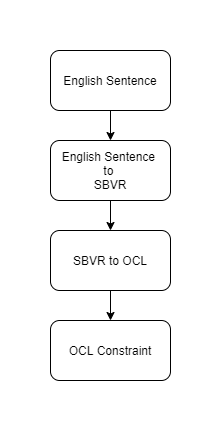

The diagram above was exported from draw.io. Its source (the exported page's mxGraphModel, read from the mxfile embedded in the PNG):
<mxGraphModel dx="868" dy="393" grid="1" gridSize="10" guides="1" tooltips="1" connect="1" arrows="1" fold="1" page="1" pageScale="1" pageWidth="850" pageHeight="1100" math="0" shadow="0">
  <root>
    <mxCell id="0" />
    <mxCell id="1" parent="0" />
    <mxCell id="Z8S-5SEe5DK6lJQ3HleQ-2" value="English Sentence" style="rounded=1;whiteSpace=wrap;html=1;" vertex="1" parent="1">
      <mxGeometry x="380" y="60" width="120" height="60" as="geometry" />
    </mxCell>
    <mxCell id="Z8S-5SEe5DK6lJQ3HleQ-3" value="English Sentence&amp;nbsp;&lt;br&gt;to&amp;nbsp;&lt;br&gt;SBVR" style="rounded=1;whiteSpace=wrap;html=1;" vertex="1" parent="1">
      <mxGeometry x="380" y="150" width="120" height="60" as="geometry" />
    </mxCell>
    <mxCell id="Z8S-5SEe5DK6lJQ3HleQ-4" value="SBVR to OCL" style="rounded=1;whiteSpace=wrap;html=1;" vertex="1" parent="1">
      <mxGeometry x="380" y="240" width="120" height="60" as="geometry" />
    </mxCell>
    <mxCell id="Z8S-5SEe5DK6lJQ3HleQ-6" value="OCL Constraint" style="rounded=1;whiteSpace=wrap;html=1;" vertex="1" parent="1">
      <mxGeometry x="380" y="330" width="120" height="60" as="geometry" />
    </mxCell>
    <mxCell id="Z8S-5SEe5DK6lJQ3HleQ-7" value="" style="endArrow=classic;html=1;entryX=0.5;entryY=0;entryDx=0;entryDy=0;exitX=0.5;exitY=1;exitDx=0;exitDy=0;" edge="1" parent="1" source="Z8S-5SEe5DK6lJQ3HleQ-2" target="Z8S-5SEe5DK6lJQ3HleQ-3">
      <mxGeometry width="50" height="50" relative="1" as="geometry">
        <mxPoint x="420" y="150" as="sourcePoint" />
        <mxPoint x="450" y="120" as="targetPoint" />
      </mxGeometry>
    </mxCell>
    <mxCell id="Z8S-5SEe5DK6lJQ3HleQ-8" value="" style="endArrow=classic;html=1;entryX=0.5;entryY=0;entryDx=0;entryDy=0;exitX=0.5;exitY=1;exitDx=0;exitDy=0;" edge="1" parent="1">
      <mxGeometry width="50" height="50" relative="1" as="geometry">
        <mxPoint x="440" y="300" as="sourcePoint" />
        <mxPoint x="440" y="330" as="targetPoint" />
      </mxGeometry>
    </mxCell>
    <mxCell id="Z8S-5SEe5DK6lJQ3HleQ-9" value="" style="endArrow=classic;html=1;entryX=0.5;entryY=0;entryDx=0;entryDy=0;exitX=0.5;exitY=1;exitDx=0;exitDy=0;" edge="1" parent="1">
      <mxGeometry width="50" height="50" relative="1" as="geometry">
        <mxPoint x="440" y="210" as="sourcePoint" />
        <mxPoint x="440" y="240" as="targetPoint" />
      </mxGeometry>
    </mxCell>
  </root>
</mxGraphModel>